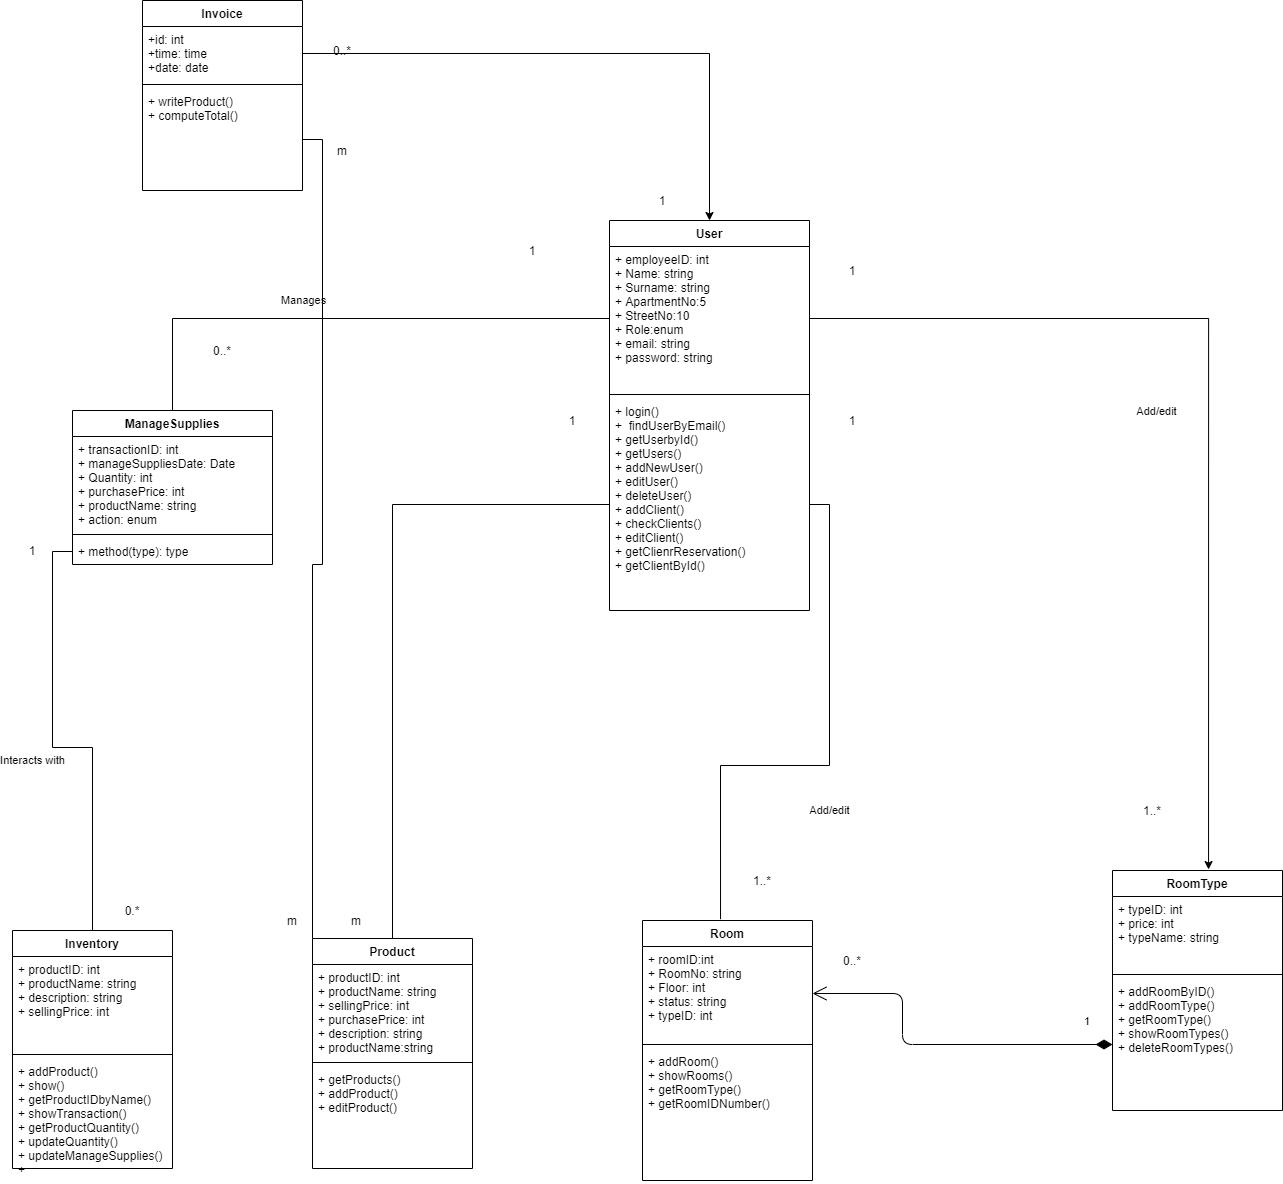

The diagram above was exported from draw.io. Its source (the exported page's mxGraphModel, read from the mxfile embedded in the PNG):
<mxGraphModel dx="1038" dy="1690" grid="1" gridSize="10" guides="1" tooltips="1" connect="1" arrows="1" fold="1" page="1" pageScale="1" pageWidth="827" pageHeight="1169" math="0" shadow="0">
  <root>
    <mxCell id="0" />
    <mxCell id="1" parent="0" />
    <mxCell id="c-lzUbfGw_EBJw9COaW7-1" value="User" style="swimlane;fontStyle=1;align=center;verticalAlign=top;childLayout=stackLayout;horizontal=1;startSize=26;horizontalStack=0;resizeParent=1;resizeParentMax=0;resizeLast=0;collapsible=1;marginBottom=0;" parent="1" vertex="1">
      <mxGeometry x="647" y="-50" width="200" height="390" as="geometry" />
    </mxCell>
    <mxCell id="c-lzUbfGw_EBJw9COaW7-2" value="+ employeeID: int&#10;+ Name: string&#10;+ Surname: string&#10;+ ApartmentNo:5&#10;+ StreetNo:10&#10;+ Role:enum&#10;+ email: string&#10;+ password: string&#10;" style="text;strokeColor=none;fillColor=none;align=left;verticalAlign=top;spacingLeft=4;spacingRight=4;overflow=hidden;rotatable=0;points=[[0,0.5],[1,0.5]];portConstraint=eastwest;" parent="c-lzUbfGw_EBJw9COaW7-1" vertex="1">
      <mxGeometry y="26" width="200" height="144" as="geometry" />
    </mxCell>
    <mxCell id="c-lzUbfGw_EBJw9COaW7-3" value="" style="line;strokeWidth=1;fillColor=none;align=left;verticalAlign=middle;spacingTop=-1;spacingLeft=3;spacingRight=3;rotatable=0;labelPosition=right;points=[];portConstraint=eastwest;" parent="c-lzUbfGw_EBJw9COaW7-1" vertex="1">
      <mxGeometry y="170" width="200" height="8" as="geometry" />
    </mxCell>
    <mxCell id="c-lzUbfGw_EBJw9COaW7-4" value="+ login()&#10;+  findUserByEmail()&#10;+ getUserbyId()&#10;+ getUsers()&#10;+ addNewUser()&#10;+ editUser()&#10;+ deleteUser()&#10;+ addClient()&#10;+ checkClients()&#10;+ editClient()&#10;+ getClienrReservation()&#10;+ getClientById()&#10;&#10;" style="text;strokeColor=none;fillColor=none;align=left;verticalAlign=top;spacingLeft=4;spacingRight=4;overflow=hidden;rotatable=0;points=[[0,0.5],[1,0.5]];portConstraint=eastwest;" parent="c-lzUbfGw_EBJw9COaW7-1" vertex="1">
      <mxGeometry y="178" width="200" height="212" as="geometry" />
    </mxCell>
    <mxCell id="c-lzUbfGw_EBJw9COaW7-23" value="Inventory" style="swimlane;fontStyle=1;align=center;verticalAlign=top;childLayout=stackLayout;horizontal=1;startSize=26;horizontalStack=0;resizeParent=1;resizeParentMax=0;resizeLast=0;collapsible=1;marginBottom=0;" parent="1" vertex="1">
      <mxGeometry x="50" y="660" width="160" height="238" as="geometry" />
    </mxCell>
    <mxCell id="c-lzUbfGw_EBJw9COaW7-24" value="+ productID: int&#10;+ productName: string&#10;+ description: string&#10;+ sellingPrice: int" style="text;strokeColor=none;fillColor=none;align=left;verticalAlign=top;spacingLeft=4;spacingRight=4;overflow=hidden;rotatable=0;points=[[0,0.5],[1,0.5]];portConstraint=eastwest;" parent="c-lzUbfGw_EBJw9COaW7-23" vertex="1">
      <mxGeometry y="26" width="160" height="94" as="geometry" />
    </mxCell>
    <mxCell id="c-lzUbfGw_EBJw9COaW7-25" value="" style="line;strokeWidth=1;fillColor=none;align=left;verticalAlign=middle;spacingTop=-1;spacingLeft=3;spacingRight=3;rotatable=0;labelPosition=right;points=[];portConstraint=eastwest;" parent="c-lzUbfGw_EBJw9COaW7-23" vertex="1">
      <mxGeometry y="120" width="160" height="8" as="geometry" />
    </mxCell>
    <mxCell id="c-lzUbfGw_EBJw9COaW7-26" value="+ addProduct()&#10;+ show()&#10;+ getProductIDbyName()&#10;+ showTransaction()&#10;+ getProductQuantity()&#10;+ updateQuantity()&#10;+ updateManageSupplies()&#10;+ " style="text;strokeColor=none;fillColor=none;align=left;verticalAlign=top;spacingLeft=4;spacingRight=4;overflow=hidden;rotatable=0;points=[[0,0.5],[1,0.5]];portConstraint=eastwest;" parent="c-lzUbfGw_EBJw9COaW7-23" vertex="1">
      <mxGeometry y="128" width="160" height="110" as="geometry" />
    </mxCell>
    <mxCell id="c-lzUbfGw_EBJw9COaW7-27" value="Room" style="swimlane;fontStyle=1;align=center;verticalAlign=top;childLayout=stackLayout;horizontal=1;startSize=26;horizontalStack=0;resizeParent=1;resizeParentMax=0;resizeLast=0;collapsible=1;marginBottom=0;" parent="1" vertex="1">
      <mxGeometry x="680" y="650" width="170" height="260" as="geometry" />
    </mxCell>
    <mxCell id="c-lzUbfGw_EBJw9COaW7-28" value="+ roomID:int&#10;+ RoomNo: string&#10;+ Floor: int&#10;+ status: string&#10;+ typeID: int" style="text;strokeColor=none;fillColor=none;align=left;verticalAlign=top;spacingLeft=4;spacingRight=4;overflow=hidden;rotatable=0;points=[[0,0.5],[1,0.5]];portConstraint=eastwest;" parent="c-lzUbfGw_EBJw9COaW7-27" vertex="1">
      <mxGeometry y="26" width="170" height="94" as="geometry" />
    </mxCell>
    <mxCell id="c-lzUbfGw_EBJw9COaW7-29" value="" style="line;strokeWidth=1;fillColor=none;align=left;verticalAlign=middle;spacingTop=-1;spacingLeft=3;spacingRight=3;rotatable=0;labelPosition=right;points=[];portConstraint=eastwest;" parent="c-lzUbfGw_EBJw9COaW7-27" vertex="1">
      <mxGeometry y="120" width="170" height="8" as="geometry" />
    </mxCell>
    <mxCell id="c-lzUbfGw_EBJw9COaW7-30" value="+ addRoom()&#10;+ showRooms()&#10;+ getRoomType()&#10;+ getRoomIDNumber()" style="text;strokeColor=none;fillColor=none;align=left;verticalAlign=top;spacingLeft=4;spacingRight=4;overflow=hidden;rotatable=0;points=[[0,0.5],[1,0.5]];portConstraint=eastwest;" parent="c-lzUbfGw_EBJw9COaW7-27" vertex="1">
      <mxGeometry y="128" width="170" height="132" as="geometry" />
    </mxCell>
    <mxCell id="H5TdUbqzhTzs1iDIKaWh-2" style="edgeStyle=orthogonalEdgeStyle;rounded=0;orthogonalLoop=1;jettySize=auto;html=1;endArrow=none;endFill=0;" parent="1" source="5xFUMhfDJA29Z7_UXSeS-1" target="c-lzUbfGw_EBJw9COaW7-4" edge="1">
      <mxGeometry relative="1" as="geometry" />
    </mxCell>
    <mxCell id="5xFUMhfDJA29Z7_UXSeS-1" value="Product" style="swimlane;fontStyle=1;align=center;verticalAlign=top;childLayout=stackLayout;horizontal=1;startSize=26;horizontalStack=0;resizeParent=1;resizeParentMax=0;resizeLast=0;collapsible=1;marginBottom=0;" parent="1" vertex="1">
      <mxGeometry x="350" y="668" width="160" height="230" as="geometry" />
    </mxCell>
    <mxCell id="5xFUMhfDJA29Z7_UXSeS-2" value="+ productID: int&#10;+ productName: string&#10;+ sellingPrice: int&#10;+ purchasePrice: int&#10;+ description: string&#10;+ productName:string&#10;" style="text;strokeColor=none;fillColor=none;align=left;verticalAlign=top;spacingLeft=4;spacingRight=4;overflow=hidden;rotatable=0;points=[[0,0.5],[1,0.5]];portConstraint=eastwest;" parent="5xFUMhfDJA29Z7_UXSeS-1" vertex="1">
      <mxGeometry y="26" width="160" height="94" as="geometry" />
    </mxCell>
    <mxCell id="5xFUMhfDJA29Z7_UXSeS-3" value="" style="line;strokeWidth=1;fillColor=none;align=left;verticalAlign=middle;spacingTop=-1;spacingLeft=3;spacingRight=3;rotatable=0;labelPosition=right;points=[];portConstraint=eastwest;" parent="5xFUMhfDJA29Z7_UXSeS-1" vertex="1">
      <mxGeometry y="120" width="160" height="8" as="geometry" />
    </mxCell>
    <mxCell id="5xFUMhfDJA29Z7_UXSeS-4" value="+ getProducts()&#10;+ addProduct()&#10;+ editProduct()" style="text;strokeColor=none;fillColor=none;align=left;verticalAlign=top;spacingLeft=4;spacingRight=4;overflow=hidden;rotatable=0;points=[[0,0.5],[1,0.5]];portConstraint=eastwest;" parent="5xFUMhfDJA29Z7_UXSeS-1" vertex="1">
      <mxGeometry y="128" width="160" height="102" as="geometry" />
    </mxCell>
    <mxCell id="5xFUMhfDJA29Z7_UXSeS-5" value="ManageSupplies" style="swimlane;fontStyle=1;align=center;verticalAlign=top;childLayout=stackLayout;horizontal=1;startSize=26;horizontalStack=0;resizeParent=1;resizeParentMax=0;resizeLast=0;collapsible=1;marginBottom=0;" parent="1" vertex="1">
      <mxGeometry x="110" y="140" width="200" height="154" as="geometry" />
    </mxCell>
    <mxCell id="5xFUMhfDJA29Z7_UXSeS-6" value="+ transactionID: int&#10;+ manageSuppliesDate: Date&#10;+ Quantity: int&#10;+ purchasePrice: int&#10;+ productName: string&#10;+ action: enum" style="text;strokeColor=none;fillColor=none;align=left;verticalAlign=top;spacingLeft=4;spacingRight=4;overflow=hidden;rotatable=0;points=[[0,0.5],[1,0.5]];portConstraint=eastwest;" parent="5xFUMhfDJA29Z7_UXSeS-5" vertex="1">
      <mxGeometry y="26" width="200" height="94" as="geometry" />
    </mxCell>
    <mxCell id="5xFUMhfDJA29Z7_UXSeS-7" value="" style="line;strokeWidth=1;fillColor=none;align=left;verticalAlign=middle;spacingTop=-1;spacingLeft=3;spacingRight=3;rotatable=0;labelPosition=right;points=[];portConstraint=eastwest;" parent="5xFUMhfDJA29Z7_UXSeS-5" vertex="1">
      <mxGeometry y="120" width="200" height="8" as="geometry" />
    </mxCell>
    <mxCell id="5xFUMhfDJA29Z7_UXSeS-8" value="+ method(type): type" style="text;strokeColor=none;fillColor=none;align=left;verticalAlign=top;spacingLeft=4;spacingRight=4;overflow=hidden;rotatable=0;points=[[0,0.5],[1,0.5]];portConstraint=eastwest;" parent="5xFUMhfDJA29Z7_UXSeS-5" vertex="1">
      <mxGeometry y="128" width="200" height="26" as="geometry" />
    </mxCell>
    <mxCell id="5xFUMhfDJA29Z7_UXSeS-13" value="RoomType" style="swimlane;fontStyle=1;align=center;verticalAlign=top;childLayout=stackLayout;horizontal=1;startSize=26;horizontalStack=0;resizeParent=1;resizeParentMax=0;resizeLast=0;collapsible=1;marginBottom=0;" parent="1" vertex="1">
      <mxGeometry x="1150" y="600" width="170" height="240" as="geometry" />
    </mxCell>
    <mxCell id="5xFUMhfDJA29Z7_UXSeS-14" value="+ typeID: int&#10;+ price: int&#10;+ typeName: string" style="text;strokeColor=none;fillColor=none;align=left;verticalAlign=top;spacingLeft=4;spacingRight=4;overflow=hidden;rotatable=0;points=[[0,0.5],[1,0.5]];portConstraint=eastwest;" parent="5xFUMhfDJA29Z7_UXSeS-13" vertex="1">
      <mxGeometry y="26" width="170" height="74" as="geometry" />
    </mxCell>
    <mxCell id="5xFUMhfDJA29Z7_UXSeS-15" value="" style="line;strokeWidth=1;fillColor=none;align=left;verticalAlign=middle;spacingTop=-1;spacingLeft=3;spacingRight=3;rotatable=0;labelPosition=right;points=[];portConstraint=eastwest;" parent="5xFUMhfDJA29Z7_UXSeS-13" vertex="1">
      <mxGeometry y="100" width="170" height="8" as="geometry" />
    </mxCell>
    <mxCell id="5xFUMhfDJA29Z7_UXSeS-16" value="+ addRoomByID()&#10;+ addRoomType()&#10;+ getRoomType()&#10;+ showRoomTypes()&#10;+ deleteRoomTypes()&#10;" style="text;strokeColor=none;fillColor=none;align=left;verticalAlign=top;spacingLeft=4;spacingRight=4;overflow=hidden;rotatable=0;points=[[0,0.5],[1,0.5]];portConstraint=eastwest;" parent="5xFUMhfDJA29Z7_UXSeS-13" vertex="1">
      <mxGeometry y="108" width="170" height="132" as="geometry" />
    </mxCell>
    <mxCell id="5xFUMhfDJA29Z7_UXSeS-17" value="1" style="endArrow=open;html=1;endSize=12;startArrow=diamondThin;startSize=14;startFill=1;edgeStyle=orthogonalEdgeStyle;align=left;verticalAlign=bottom;exitX=0;exitY=0.5;exitDx=0;exitDy=0;" parent="1" source="5xFUMhfDJA29Z7_UXSeS-16" target="c-lzUbfGw_EBJw9COaW7-28" edge="1">
      <mxGeometry x="-0.8291" y="-14" relative="1" as="geometry">
        <mxPoint x="950" y="720" as="sourcePoint" />
        <mxPoint x="940" y="750" as="targetPoint" />
        <Array as="points">
          <mxPoint x="940" y="774" />
          <mxPoint x="940" y="723" />
        </Array>
        <mxPoint as="offset" />
      </mxGeometry>
    </mxCell>
    <mxCell id="5xFUMhfDJA29Z7_UXSeS-18" value="0..*" style="text;html=1;strokeColor=none;fillColor=none;align=center;verticalAlign=middle;whiteSpace=wrap;rounded=0;" parent="1" vertex="1">
      <mxGeometry x="870" y="680" width="40" height="20" as="geometry" />
    </mxCell>
    <mxCell id="_JZEufiI1IIlJJBNVtPf-3" value="Add/edit" style="edgeStyle=orthogonalEdgeStyle;rounded=0;orthogonalLoop=1;jettySize=auto;html=1;entryX=0.459;entryY=-0.005;entryDx=0;entryDy=0;entryPerimeter=0;endArrow=none;endFill=0;" parent="1" source="c-lzUbfGw_EBJw9COaW7-4" target="c-lzUbfGw_EBJw9COaW7-27" edge="1">
      <mxGeometry x="0.0341" y="45" relative="1" as="geometry">
        <mxPoint as="offset" />
      </mxGeometry>
    </mxCell>
    <mxCell id="_JZEufiI1IIlJJBNVtPf-4" value="Add/edit" style="edgeStyle=orthogonalEdgeStyle;rounded=0;orthogonalLoop=1;jettySize=auto;html=1;entryX=0.565;entryY=-0.004;entryDx=0;entryDy=0;entryPerimeter=0;" parent="1" source="c-lzUbfGw_EBJw9COaW7-2" target="5xFUMhfDJA29Z7_UXSeS-13" edge="1">
      <mxGeometry x="0.0359" y="-52" relative="1" as="geometry">
        <mxPoint as="offset" />
      </mxGeometry>
    </mxCell>
    <mxCell id="w5xoNPpRWACwcVIcnJRv-1" value="Manages" style="edgeStyle=orthogonalEdgeStyle;rounded=0;orthogonalLoop=1;jettySize=auto;html=1;entryX=0.5;entryY=0;entryDx=0;entryDy=0;endArrow=none;endFill=0;" parent="1" source="c-lzUbfGw_EBJw9COaW7-2" target="5xFUMhfDJA29Z7_UXSeS-5" edge="1">
      <mxGeometry x="0.1548" y="-18" relative="1" as="geometry">
        <mxPoint x="-1" as="offset" />
      </mxGeometry>
    </mxCell>
    <mxCell id="w5xoNPpRWACwcVIcnJRv-2" value="Interacts with" style="edgeStyle=orthogonalEdgeStyle;rounded=0;orthogonalLoop=1;jettySize=auto;html=1;entryX=0.5;entryY=0;entryDx=0;entryDy=0;endArrow=none;endFill=0;" parent="1" source="5xFUMhfDJA29Z7_UXSeS-8" target="c-lzUbfGw_EBJw9COaW7-23" edge="1">
      <mxGeometry x="-0.0158" y="-24" relative="1" as="geometry">
        <mxPoint x="-20" y="-11" as="offset" />
      </mxGeometry>
    </mxCell>
    <mxCell id="w5xoNPpRWACwcVIcnJRv-3" value="1" style="text;html=1;strokeColor=none;fillColor=none;align=center;verticalAlign=middle;whiteSpace=wrap;rounded=0;" parent="1" vertex="1">
      <mxGeometry x="550" y="-30" width="40" height="20" as="geometry" />
    </mxCell>
    <mxCell id="w5xoNPpRWACwcVIcnJRv-4" value="0..*" style="text;html=1;strokeColor=none;fillColor=none;align=center;verticalAlign=middle;whiteSpace=wrap;rounded=0;" parent="1" vertex="1">
      <mxGeometry x="240" y="70" width="40" height="20" as="geometry" />
    </mxCell>
    <mxCell id="w5xoNPpRWACwcVIcnJRv-5" value="1" style="text;html=1;strokeColor=none;fillColor=none;align=center;verticalAlign=middle;whiteSpace=wrap;rounded=0;" parent="1" vertex="1">
      <mxGeometry x="50" y="270" width="40" height="20" as="geometry" />
    </mxCell>
    <mxCell id="w5xoNPpRWACwcVIcnJRv-7" value="0.*" style="text;html=1;strokeColor=none;fillColor=none;align=center;verticalAlign=middle;whiteSpace=wrap;rounded=0;" parent="1" vertex="1">
      <mxGeometry x="150" y="630" width="40" height="20" as="geometry" />
    </mxCell>
    <mxCell id="w5xoNPpRWACwcVIcnJRv-10" value="1" style="text;html=1;strokeColor=none;fillColor=none;align=center;verticalAlign=middle;whiteSpace=wrap;rounded=0;" parent="1" vertex="1">
      <mxGeometry x="590" y="140" width="40" height="20" as="geometry" />
    </mxCell>
    <mxCell id="w5xoNPpRWACwcVIcnJRv-11" value="1" style="text;html=1;strokeColor=none;fillColor=none;align=center;verticalAlign=middle;whiteSpace=wrap;rounded=0;" parent="1" vertex="1">
      <mxGeometry x="870" y="-10" width="40" height="20" as="geometry" />
    </mxCell>
    <mxCell id="w5xoNPpRWACwcVIcnJRv-12" value="1..*" style="text;html=1;strokeColor=none;fillColor=none;align=center;verticalAlign=middle;whiteSpace=wrap;rounded=0;" parent="1" vertex="1">
      <mxGeometry x="1170" y="530" width="40" height="20" as="geometry" />
    </mxCell>
    <mxCell id="w5xoNPpRWACwcVIcnJRv-13" value="1" style="text;html=1;strokeColor=none;fillColor=none;align=center;verticalAlign=middle;whiteSpace=wrap;rounded=0;" parent="1" vertex="1">
      <mxGeometry x="870" y="140" width="40" height="20" as="geometry" />
    </mxCell>
    <mxCell id="w5xoNPpRWACwcVIcnJRv-14" value="1..*" style="text;html=1;strokeColor=none;fillColor=none;align=center;verticalAlign=middle;whiteSpace=wrap;rounded=0;" parent="1" vertex="1">
      <mxGeometry x="780" y="600" width="40" height="20" as="geometry" />
    </mxCell>
    <mxCell id="H5TdUbqzhTzs1iDIKaWh-3" value="m" style="text;html=1;strokeColor=none;fillColor=none;align=center;verticalAlign=middle;whiteSpace=wrap;rounded=0;" parent="1" vertex="1">
      <mxGeometry x="374" y="640" width="40" height="20" as="geometry" />
    </mxCell>
    <mxCell id="H5TdUbqzhTzs1iDIKaWh-4" value="Invoice" style="swimlane;fontStyle=1;align=center;verticalAlign=top;childLayout=stackLayout;horizontal=1;startSize=26;horizontalStack=0;resizeParent=1;resizeParentMax=0;resizeLast=0;collapsible=1;marginBottom=0;" parent="1" vertex="1">
      <mxGeometry x="180" y="-270" width="160" height="190" as="geometry" />
    </mxCell>
    <mxCell id="H5TdUbqzhTzs1iDIKaWh-5" value="+id: int&#10;+time: time&#10;+date: date" style="text;strokeColor=none;fillColor=none;align=left;verticalAlign=top;spacingLeft=4;spacingRight=4;overflow=hidden;rotatable=0;points=[[0,0.5],[1,0.5]];portConstraint=eastwest;" parent="H5TdUbqzhTzs1iDIKaWh-4" vertex="1">
      <mxGeometry y="26" width="160" height="54" as="geometry" />
    </mxCell>
    <mxCell id="H5TdUbqzhTzs1iDIKaWh-6" value="" style="line;strokeWidth=1;fillColor=none;align=left;verticalAlign=middle;spacingTop=-1;spacingLeft=3;spacingRight=3;rotatable=0;labelPosition=right;points=[];portConstraint=eastwest;" parent="H5TdUbqzhTzs1iDIKaWh-4" vertex="1">
      <mxGeometry y="80" width="160" height="8" as="geometry" />
    </mxCell>
    <mxCell id="H5TdUbqzhTzs1iDIKaWh-7" value="+ writeProduct()&#10;+ computeTotal()&#10;" style="text;strokeColor=none;fillColor=none;align=left;verticalAlign=top;spacingLeft=4;spacingRight=4;overflow=hidden;rotatable=0;points=[[0,0.5],[1,0.5]];portConstraint=eastwest;" parent="H5TdUbqzhTzs1iDIKaWh-4" vertex="1">
      <mxGeometry y="88" width="160" height="102" as="geometry" />
    </mxCell>
    <mxCell id="H5TdUbqzhTzs1iDIKaWh-8" style="edgeStyle=orthogonalEdgeStyle;rounded=0;orthogonalLoop=1;jettySize=auto;html=1;" parent="1" source="H5TdUbqzhTzs1iDIKaWh-5" target="c-lzUbfGw_EBJw9COaW7-1" edge="1">
      <mxGeometry relative="1" as="geometry" />
    </mxCell>
    <mxCell id="H5TdUbqzhTzs1iDIKaWh-9" value="0..*" style="text;html=1;strokeColor=none;fillColor=none;align=center;verticalAlign=middle;whiteSpace=wrap;rounded=0;" parent="1" vertex="1">
      <mxGeometry x="360" y="-230" width="40" height="20" as="geometry" />
    </mxCell>
    <mxCell id="H5TdUbqzhTzs1iDIKaWh-10" value="1" style="text;html=1;strokeColor=none;fillColor=none;align=center;verticalAlign=middle;whiteSpace=wrap;rounded=0;" parent="1" vertex="1">
      <mxGeometry x="680" y="-80" width="40" height="20" as="geometry" />
    </mxCell>
    <mxCell id="H5TdUbqzhTzs1iDIKaWh-12" style="edgeStyle=orthogonalEdgeStyle;rounded=0;orthogonalLoop=1;jettySize=auto;html=1;entryX=0;entryY=0;entryDx=0;entryDy=0;endArrow=none;endFill=0;" edge="1" parent="1" source="H5TdUbqzhTzs1iDIKaWh-7" target="5xFUMhfDJA29Z7_UXSeS-1">
      <mxGeometry relative="1" as="geometry" />
    </mxCell>
    <mxCell id="H5TdUbqzhTzs1iDIKaWh-13" value="m" style="text;html=1;strokeColor=none;fillColor=none;align=center;verticalAlign=middle;whiteSpace=wrap;rounded=0;" vertex="1" parent="1">
      <mxGeometry x="310" y="640" width="40" height="20" as="geometry" />
    </mxCell>
    <mxCell id="H5TdUbqzhTzs1iDIKaWh-14" value="m" style="text;html=1;strokeColor=none;fillColor=none;align=center;verticalAlign=middle;whiteSpace=wrap;rounded=0;" vertex="1" parent="1">
      <mxGeometry x="360" y="-130" width="40" height="20" as="geometry" />
    </mxCell>
  </root>
</mxGraphModel>